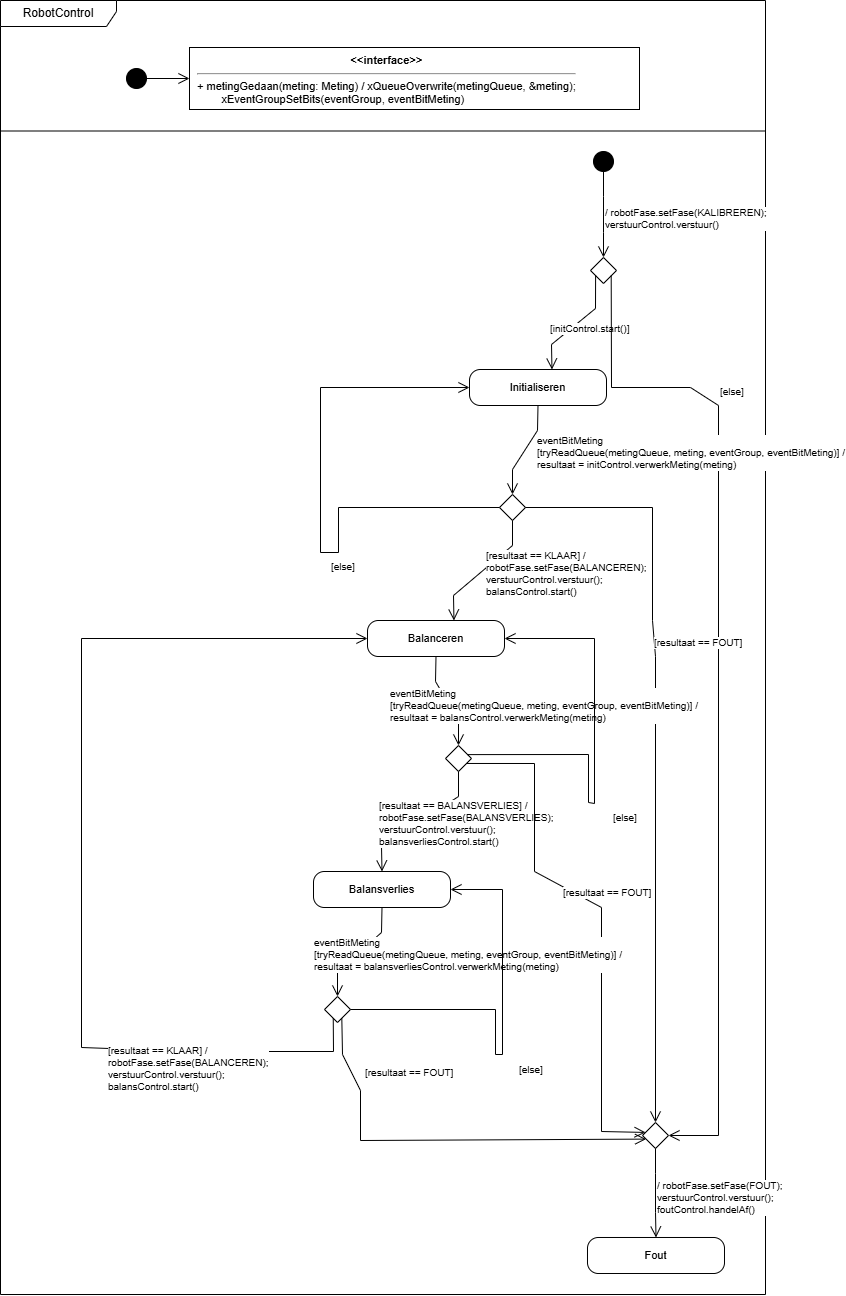

The diagram above was exported from draw.io. Its source (the exported page's mxGraphModel, read from the mxfile embedded in the PNG):
<mxGraphModel dx="1780" dy="1328" grid="1" gridSize="10" guides="1" tooltips="1" connect="1" arrows="1" fold="1" page="0" pageScale="1" pageWidth="1200" pageHeight="1600" math="0" shadow="0">
  <root>
    <mxCell id="0" />
    <mxCell id="1" parent="0" />
    <mxCell id="esp0fr" parent="1" style="shape=umlFrame;whiteSpace=wrap;html=1;width=116;height=26;" value="RobotControl" vertex="1">
      <mxGeometry height="1294" width="765" x="4" y="4" as="geometry" />
    </mxCell>
    <mxCell id="esp0sep" parent="1" style="line;strokeWidth=1;html=1;" value="" vertex="1">
      <mxGeometry height="1" width="765" x="4" y="134" as="geometry" />
    </mxCell>
    <mxCell id="esp0a0" parent="1" style="ellipse;fillColor=#000000;strokeColor=#000000;" value="" vertex="1">
      <mxGeometry height="20" width="20" x="130" y="72" as="geometry" />
    </mxCell>
    <mxCell id="esp0a1" parent="1" style="rounded=0;whiteSpace=wrap;html=1;align=left;verticalAlign=top;spacingLeft=6;fontSize=11;" value="&lt;div style='text-align:center'&gt;&lt;b&gt;&amp;lt;&amp;lt;interface&amp;gt;&amp;gt;&lt;/b&gt;&lt;/div&gt;&lt;hr&gt;+ metingGedaan(meting: Meting) / xQueueOverwrite(metingQueue, &amp;amp;meting);&lt;br&gt;&amp;nbsp;&amp;nbsp;&amp;nbsp;&amp;nbsp;&amp;nbsp;&amp;nbsp;&amp;nbsp;&amp;nbsp;xEventGroupSetBits(eventGroup, eventBitMeting)" vertex="1">
      <mxGeometry height="62" width="450" x="193" y="51" as="geometry" />
    </mxCell>
    <mxCell id="esp0e2" edge="1" parent="1" source="esp0a0" style="endArrow=open;endSize=9;html=1;rounded=0;" target="esp0a1">
      <mxGeometry relative="1" as="geometry" />
    </mxCell>
    <mxCell id="esp0b3" parent="1" style="ellipse;fillColor=#000000;strokeColor=#000000;" value="" vertex="1">
      <mxGeometry height="20" width="20" x="597" y="155" as="geometry" />
    </mxCell>
    <mxCell id="esp0b4" parent="1" style="rounded=1;whiteSpace=wrap;html=1;fontSize=11;arcSize=30;" value="Initialiseren" vertex="1">
      <mxGeometry height="36" width="137" x="473" y="373" as="geometry" />
    </mxCell>
    <mxCell id="esp0b5" parent="1" style="rounded=1;whiteSpace=wrap;html=1;fontSize=11;arcSize=30;" value="Balanceren" vertex="1">
      <mxGeometry height="36" width="137" x="371" y="624" as="geometry" />
    </mxCell>
    <mxCell id="esp0b6" parent="1" style="rounded=1;whiteSpace=wrap;html=1;fontSize=11;arcSize=30;" value="Balansverlies" vertex="1">
      <mxGeometry height="36" width="137" x="317" y="875" as="geometry" />
    </mxCell>
    <mxCell id="esp0b7" parent="1" style="rounded=1;whiteSpace=wrap;html=1;fontSize=11;arcSize=30;" value="Fout" vertex="1">
      <mxGeometry height="36" width="137" x="591" y="1241" as="geometry" />
    </mxCell>
    <mxCell id="esp0b8" parent="1" style="rhombus;whiteSpace=wrap;html=1;" value="" vertex="1">
      <mxGeometry height="26" width="26" x="594" y="261" as="geometry" />
    </mxCell>
    <mxCell id="esp0b9" parent="1" style="rhombus;whiteSpace=wrap;html=1;" value="" vertex="1">
      <mxGeometry height="26" width="26" x="503" y="498" as="geometry" />
    </mxCell>
    <mxCell id="esp0b10" parent="1" style="rhombus;whiteSpace=wrap;html=1;" value="" vertex="1">
      <mxGeometry height="26" width="26" x="449" y="749" as="geometry" />
    </mxCell>
    <mxCell id="esp0b11" parent="1" style="rhombus;whiteSpace=wrap;html=1;" value="" vertex="1">
      <mxGeometry height="26" width="26" x="328" y="1000" as="geometry" />
    </mxCell>
    <mxCell id="esp0b12" parent="1" style="rhombus;whiteSpace=wrap;html=1;" value="" vertex="1">
      <mxGeometry height="26" width="26" x="646" y="1126" as="geometry" />
    </mxCell>
    <mxCell id="esp0e13" edge="1" parent="1" source="esp0b3" style="endArrow=open;endSize=9;html=1;rounded=0;fontSize=10;align=left;labelBackgroundColor=#ffffff;exitX=0.500;exitY=1.000;exitDx=0;exitDy=0;entryX=0.500;entryY=0.000;entryDx=0;entryDy=0;" target="esp0b8" value="/ robotFase.setFase(KALIBREREN);&#10;verstuurControl.verstuur()">
      <mxGeometry relative="1" as="geometry">
        <mxPoint y="4" as="offset" />
        <Array as="points">
          <mxPoint x="607" y="200" />
          <mxPoint x="607" y="236" />
        </Array>
      </mxGeometry>
    </mxCell>
    <mxCell id="esp0e14" edge="1" parent="1" source="esp0b8" style="endArrow=open;endSize=9;html=1;rounded=0;fontSize=10;align=left;labelBackgroundColor=#ffffff;exitX=0.192;exitY=0.699;exitDx=0;exitDy=0;entryX=0.602;entryY=0.000;entryDx=0;entryDy=0;" target="esp0b4" value="[initControl.start()]">
      <mxGeometry relative="1" as="geometry">
        <mxPoint x="-28" y="5" as="offset" />
        <Array as="points">
          <mxPoint x="599" y="312" />
          <mxPoint x="555" y="348" />
        </Array>
      </mxGeometry>
    </mxCell>
    <mxCell id="esp0e15" edge="1" parent="1" source="esp0b8" style="endArrow=open;endSize=9;html=1;rounded=0;fontSize=10;align=left;labelBackgroundColor=#ffffff;exitX=0.798;exitY=0.705;exitDx=0;exitDy=0;entryX=1.000;entryY=0.500;entryDx=0;entryDy=0;" target="esp0b12" value="[else]">
      <mxGeometry relative="1" as="geometry">
        <mxPoint y="-292" as="offset" />
        <Array as="points">
          <mxPoint x="615" y="391" />
          <mxPoint x="694" y="391" />
          <mxPoint x="722" y="409" />
          <mxPoint x="722" y="1139" />
        </Array>
      </mxGeometry>
    </mxCell>
    <mxCell id="esp0e16" edge="1" parent="1" source="esp0b4" style="endArrow=open;endSize=9;html=1;rounded=0;fontSize=10;align=left;labelBackgroundColor=#ffffff;exitX=0.500;exitY=1.000;exitDx=0;exitDy=0;entryX=0.500;entryY=0.000;entryDx=0;entryDy=0;" target="esp0b9" value="eventBitMeting&#10;[tryReadQueue(metingQueue, meting, eventGroup, eventBitMeting)] /&#10;resultaat = initControl.verwerkMeting(meting)">
      <mxGeometry relative="1" as="geometry">
        <mxPoint x="10" y="3" as="offset" />
        <Array as="points">
          <mxPoint x="541" y="434" />
          <mxPoint x="516" y="473" />
        </Array>
      </mxGeometry>
    </mxCell>
    <mxCell id="esp0e17" edge="1" parent="1" source="esp0b9" style="endArrow=open;endSize=9;html=1;rounded=0;fontSize=10;align=left;labelBackgroundColor=#ffffff;exitX=0.500;exitY=1.000;exitDx=0;exitDy=0;entryX=0.631;entryY=0.000;entryDx=0;entryDy=0;" target="esp0b5" value="[resultaat == KLAAR] /&#10;robotFase.setFase(BALANCEREN);&#10;verstuurControl.verstuur();&#10;balansControl.start()">
      <mxGeometry relative="1" as="geometry">
        <mxPoint x="2" y="3" as="offset" />
        <Array as="points">
          <mxPoint x="516" y="549" />
          <mxPoint x="457" y="599" />
        </Array>
      </mxGeometry>
    </mxCell>
    <mxCell id="esp0e18" edge="1" parent="1" source="esp0b9" style="endArrow=open;endSize=9;html=1;rounded=0;fontSize=10;align=left;labelBackgroundColor=#ffffff;exitX=1.000;exitY=0.500;exitDx=0;exitDy=0;entryX=0.500;entryY=0.000;entryDx=0;entryDy=0;" target="esp0b12" value="[resultaat == FOUT]">
      <mxGeometry relative="1" as="geometry">
        <mxPoint x="-3" y="-109" as="offset" />
        <Array as="points">
          <mxPoint x="656" y="511" />
          <mxPoint x="656" y="624" />
          <mxPoint x="659" y="660" />
        </Array>
      </mxGeometry>
    </mxCell>
    <mxCell id="esp0e19" edge="1" parent="1" source="esp0b9" style="endArrow=open;endSize=9;html=1;rounded=0;fontSize=10;align=left;labelBackgroundColor=#ffffff;exitX=0.000;exitY=0.500;exitDx=0;exitDy=0;entryX=0.000;entryY=0.500;entryDx=0;entryDy=0;" target="esp0b4" value="[else]">
      <mxGeometry relative="1" as="geometry">
        <mxPoint x="9" y="59" as="offset" />
        <Array as="points">
          <mxPoint x="342" y="511" />
          <mxPoint x="342" y="556" />
          <mxPoint x="324" y="556" />
          <mxPoint x="324" y="391" />
        </Array>
      </mxGeometry>
    </mxCell>
    <mxCell id="esp0e20" edge="1" parent="1" source="esp0b5" style="endArrow=open;endSize=9;html=1;rounded=0;fontSize=10;align=left;labelBackgroundColor=#ffffff;exitX=0.500;exitY=1.000;exitDx=0;exitDy=0;entryX=0.500;entryY=0.000;entryDx=0;entryDy=0;" target="esp0b10" value="eventBitMeting&#10;[tryReadQueue(metingQueue, meting, eventGroup, eventBitMeting)] /&#10;resultaat = balansControl.verwerkMeting(meting)">
      <mxGeometry relative="1" as="geometry">
        <mxPoint x="-59" y="4" as="offset" />
        <Array as="points">
          <mxPoint x="439" y="685" />
          <mxPoint x="462" y="724" />
        </Array>
      </mxGeometry>
    </mxCell>
    <mxCell id="esp0e21" edge="1" parent="1" source="esp0b10" style="endArrow=open;endSize=9;html=1;rounded=0;fontSize=10;align=left;labelBackgroundColor=#ffffff;exitX=0.500;exitY=1.000;exitDx=0;exitDy=0;entryX=0.500;entryY=0.000;entryDx=0;entryDy=0;" target="esp0b6" value="[resultaat == BALANSVERLIES] /&#10;robotFase.setFase(BALANSVERLIES);&#10;verstuurControl.verstuur();&#10;balansverliesControl.start()">
      <mxGeometry relative="1" as="geometry">
        <mxPoint x="-42" y="2" as="offset" />
        <Array as="points">
          <mxPoint x="462" y="800" />
          <mxPoint x="385" y="850" />
        </Array>
      </mxGeometry>
    </mxCell>
    <mxCell id="esp0e22" edge="1" parent="1" source="esp0b10" style="endArrow=open;endSize=9;html=1;rounded=0;fontSize=10;align=left;labelBackgroundColor=#ffffff;exitX=0.810;exitY=0.692;exitDx=0;exitDy=0;entryX=0.000;entryY=0.346;entryDx=0;entryDy=0;" target="esp0b12" value="[resultaat == FOUT]">
      <mxGeometry relative="1" as="geometry">
        <mxPoint x="-40" y="-23" as="offset" />
        <Array as="points">
          <mxPoint x="538" y="767" />
          <mxPoint x="538" y="875" />
          <mxPoint x="605" y="911" />
          <mxPoint x="605" y="1135" />
        </Array>
      </mxGeometry>
    </mxCell>
    <mxCell id="esp0e23" edge="1" parent="1" source="esp0b10" style="endArrow=open;endSize=9;html=1;rounded=0;fontSize=10;align=left;labelBackgroundColor=#ffffff;exitX=0.860;exitY=0.346;exitDx=0;exitDy=0;entryX=1.000;entryY=0.500;entryDx=0;entryDy=0;" target="esp0b5" value="[else]">
      <mxGeometry relative="1" as="geometry">
        <mxPoint x="17" y="54" as="offset" />
        <Array as="points">
          <mxPoint x="592" y="758" />
          <mxPoint x="592" y="806" />
          <mxPoint x="598" y="807" />
          <mxPoint x="598" y="642" />
        </Array>
      </mxGeometry>
    </mxCell>
    <mxCell id="esp0e24" edge="1" parent="1" source="esp0b6" style="endArrow=open;endSize=9;html=1;rounded=0;fontSize=10;align=left;labelBackgroundColor=#ffffff;exitX=0.500;exitY=1.000;exitDx=0;exitDy=0;entryX=0.500;entryY=0.000;entryDx=0;entryDy=0;" target="esp0b11" value="eventBitMeting&#10;[tryReadQueue(metingQueue, meting, eventGroup, eventBitMeting)] /&#10;resultaat = balansverliesControl.verwerkMeting(meting)">
      <mxGeometry relative="1" as="geometry">
        <mxPoint x="-47" y="3" as="offset" />
        <Array as="points">
          <mxPoint x="385" y="936" />
          <mxPoint x="341" y="975" />
        </Array>
      </mxGeometry>
    </mxCell>
    <mxCell id="esp0e25" edge="1" parent="1" source="esp0b11" style="endArrow=open;endSize=9;html=1;rounded=0;fontSize=10;align=left;labelBackgroundColor=#ffffff;exitX=0.333;exitY=0.843;exitDx=0;exitDy=0;entryX=0.000;entryY=0.500;entryDx=0;entryDy=0;" target="esp0b5" value="[resultaat == KLAAR] /&#10;robotFase.setFase(BALANCEREN);&#10;verstuurControl.verstuur();&#10;balansControl.start()">
      <mxGeometry relative="1" as="geometry">
        <mxPoint x="25" y="226" as="offset" />
        <Array as="points">
          <mxPoint x="337" y="1055" />
          <mxPoint x="196" y="1055" />
          <mxPoint x="85" y="1051" />
          <mxPoint x="85" y="642" />
        </Array>
      </mxGeometry>
    </mxCell>
    <mxCell id="esp0e26" edge="1" parent="1" source="esp0b11" style="endArrow=open;endSize=9;html=1;rounded=0;fontSize=10;align=left;labelBackgroundColor=#ffffff;exitX=0.667;exitY=0.837;exitDx=0;exitDy=0;entryX=0.000;entryY=0.692;entryDx=0;entryDy=0;" target="esp0b12" value="[resultaat == FOUT]">
      <mxGeometry relative="1" as="geometry">
        <mxPoint x="-76" y="-68" as="offset" />
        <Array as="points">
          <mxPoint x="346" y="1058" />
          <mxPoint x="364" y="1094" />
          <mxPoint x="364" y="1144" />
        </Array>
      </mxGeometry>
    </mxCell>
    <mxCell id="esp0e27" edge="1" parent="1" source="esp0b11" style="endArrow=open;endSize=9;html=1;rounded=0;fontSize=10;align=left;labelBackgroundColor=#ffffff;exitX=1.000;exitY=0.500;exitDx=0;exitDy=0;entryX=1.000;entryY=0.500;entryDx=0;entryDy=0;" target="esp0b6" value="[else]">
      <mxGeometry relative="1" as="geometry">
        <mxPoint x="15" y="25" as="offset" />
        <Array as="points">
          <mxPoint x="499" y="1013" />
          <mxPoint x="499" y="1058" />
          <mxPoint x="506" y="1058" />
          <mxPoint x="506" y="893" />
        </Array>
      </mxGeometry>
    </mxCell>
    <mxCell id="esp0e28" edge="1" parent="1" source="esp0b12" style="endArrow=open;endSize=9;html=1;rounded=0;fontSize=10;align=left;labelBackgroundColor=#ffffff;exitX=0.500;exitY=1.000;exitDx=0;exitDy=0;entryX=0.500;entryY=0.000;entryDx=0;entryDy=0;" target="esp0b7" value="/ robotFase.setFase(FOUT);&#10;verstuurControl.verstuur();&#10;foutControl.handelAf()">
      <mxGeometry relative="1" as="geometry">
        <mxPoint y="4" as="offset" />
        <Array as="points">
          <mxPoint x="659" y="1177" />
          <mxPoint x="659" y="1216" />
        </Array>
      </mxGeometry>
    </mxCell>
  </root>
</mxGraphModel>